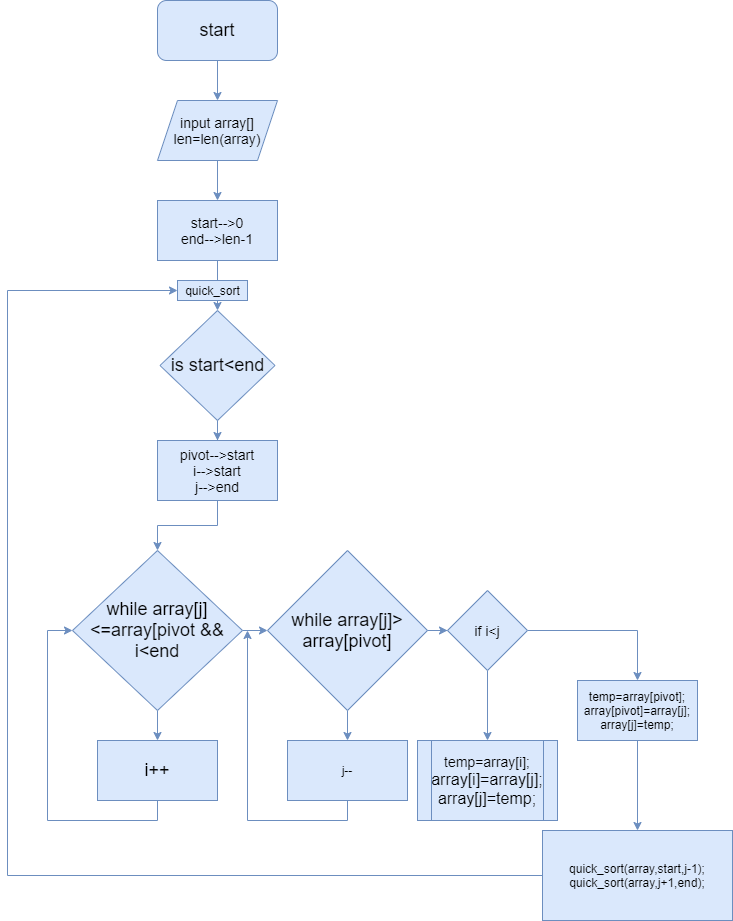

The diagram above was exported from draw.io. Its source (the exported page's mxGraphModel, read from the mxfile embedded in the PNG):
<mxGraphModel dx="1736" dy="926" grid="1" gridSize="10" guides="1" tooltips="1" connect="1" arrows="1" fold="1" page="1" pageScale="1" pageWidth="850" pageHeight="1100" math="0" shadow="0">
  <root>
    <mxCell id="0" />
    <mxCell id="1" parent="0" />
    <mxCell id="C8_tCgqX4i4kR2QFSt2A-2" style="edgeStyle=orthogonalEdgeStyle;rounded=0;orthogonalLoop=1;jettySize=auto;html=1;fillColor=#dae8fc;strokeColor=#6c8ebf;" edge="1" parent="1" source="C8_tCgqX4i4kR2QFSt2A-1" target="C8_tCgqX4i4kR2QFSt2A-3">
      <mxGeometry relative="1" as="geometry">
        <mxPoint x="260" y="120" as="targetPoint" />
      </mxGeometry>
    </mxCell>
    <mxCell id="C8_tCgqX4i4kR2QFSt2A-1" value="&lt;font style=&quot;font-size: 18px&quot;&gt;start&lt;/font&gt;" style="rounded=1;whiteSpace=wrap;html=1;fillColor=#dae8fc;strokeColor=#6c8ebf;" vertex="1" parent="1">
      <mxGeometry x="200" y="20" width="120" height="60" as="geometry" />
    </mxCell>
    <mxCell id="C8_tCgqX4i4kR2QFSt2A-5" style="edgeStyle=orthogonalEdgeStyle;rounded=0;orthogonalLoop=1;jettySize=auto;html=1;fillColor=#dae8fc;strokeColor=#6c8ebf;" edge="1" parent="1" source="C8_tCgqX4i4kR2QFSt2A-3" target="C8_tCgqX4i4kR2QFSt2A-6">
      <mxGeometry relative="1" as="geometry">
        <mxPoint x="260" y="210" as="targetPoint" />
      </mxGeometry>
    </mxCell>
    <mxCell id="C8_tCgqX4i4kR2QFSt2A-3" value="&lt;font style=&quot;font-size: 14px&quot;&gt;input array[]&lt;br&gt;len=len(array)&lt;br&gt;&lt;/font&gt;" style="shape=parallelogram;perimeter=parallelogramPerimeter;whiteSpace=wrap;html=1;fixedSize=1;fillColor=#dae8fc;strokeColor=#6c8ebf;" vertex="1" parent="1">
      <mxGeometry x="200" y="120" width="120" height="60" as="geometry" />
    </mxCell>
    <mxCell id="C8_tCgqX4i4kR2QFSt2A-7" style="edgeStyle=orthogonalEdgeStyle;rounded=0;orthogonalLoop=1;jettySize=auto;html=1;fillColor=#dae8fc;strokeColor=#6c8ebf;" edge="1" parent="1" source="C8_tCgqX4i4kR2QFSt2A-6" target="C8_tCgqX4i4kR2QFSt2A-8">
      <mxGeometry relative="1" as="geometry">
        <mxPoint x="260" y="320" as="targetPoint" />
      </mxGeometry>
    </mxCell>
    <mxCell id="C8_tCgqX4i4kR2QFSt2A-6" value="&lt;font style=&quot;font-size: 14px&quot;&gt;start--&amp;gt;0&lt;br&gt;end--&amp;gt;len-1&lt;/font&gt;" style="rounded=0;whiteSpace=wrap;html=1;fillColor=#dae8fc;strokeColor=#6c8ebf;" vertex="1" parent="1">
      <mxGeometry x="200" y="220" width="120" height="60" as="geometry" />
    </mxCell>
    <mxCell id="C8_tCgqX4i4kR2QFSt2A-10" style="edgeStyle=orthogonalEdgeStyle;rounded=0;orthogonalLoop=1;jettySize=auto;html=1;fillColor=#dae8fc;strokeColor=#6c8ebf;" edge="1" parent="1" source="C8_tCgqX4i4kR2QFSt2A-8" target="C8_tCgqX4i4kR2QFSt2A-11">
      <mxGeometry relative="1" as="geometry">
        <mxPoint x="260" y="490" as="targetPoint" />
      </mxGeometry>
    </mxCell>
    <mxCell id="C8_tCgqX4i4kR2QFSt2A-8" value="&lt;font style=&quot;font-size: 18px&quot;&gt;is start&amp;lt;end&lt;/font&gt;" style="rhombus;whiteSpace=wrap;html=1;fillColor=#dae8fc;strokeColor=#6c8ebf;" vertex="1" parent="1">
      <mxGeometry x="202.5" y="330" width="115" height="110" as="geometry" />
    </mxCell>
    <mxCell id="C8_tCgqX4i4kR2QFSt2A-9" value="quick_sort" style="text;html=1;align=center;verticalAlign=middle;resizable=0;points=[];autosize=1;fillColor=#dae8fc;strokeColor=#6c8ebf;" vertex="1" parent="1">
      <mxGeometry x="220" y="300" width="70" height="20" as="geometry" />
    </mxCell>
    <mxCell id="C8_tCgqX4i4kR2QFSt2A-12" style="edgeStyle=orthogonalEdgeStyle;rounded=0;orthogonalLoop=1;jettySize=auto;html=1;fillColor=#dae8fc;strokeColor=#6c8ebf;" edge="1" parent="1" source="C8_tCgqX4i4kR2QFSt2A-11" target="C8_tCgqX4i4kR2QFSt2A-13">
      <mxGeometry relative="1" as="geometry">
        <mxPoint x="260" y="560" as="targetPoint" />
      </mxGeometry>
    </mxCell>
    <mxCell id="C8_tCgqX4i4kR2QFSt2A-11" value="&lt;font style=&quot;font-size: 14px&quot;&gt;pivot--&amp;gt;start&lt;br&gt;i--&amp;gt;start&lt;br&gt;j--&amp;gt;end&lt;/font&gt;" style="rounded=0;whiteSpace=wrap;html=1;fillColor=#dae8fc;strokeColor=#6c8ebf;" vertex="1" parent="1">
      <mxGeometry x="200" y="460" width="120" height="60" as="geometry" />
    </mxCell>
    <mxCell id="C8_tCgqX4i4kR2QFSt2A-14" style="edgeStyle=orthogonalEdgeStyle;rounded=0;orthogonalLoop=1;jettySize=auto;html=1;fillColor=#dae8fc;strokeColor=#6c8ebf;" edge="1" parent="1" source="C8_tCgqX4i4kR2QFSt2A-13" target="C8_tCgqX4i4kR2QFSt2A-15">
      <mxGeometry relative="1" as="geometry">
        <mxPoint x="260" y="740" as="targetPoint" />
      </mxGeometry>
    </mxCell>
    <mxCell id="C8_tCgqX4i4kR2QFSt2A-17" style="edgeStyle=orthogonalEdgeStyle;rounded=0;orthogonalLoop=1;jettySize=auto;html=1;fillColor=#dae8fc;strokeColor=#6c8ebf;" edge="1" parent="1" source="C8_tCgqX4i4kR2QFSt2A-13" target="C8_tCgqX4i4kR2QFSt2A-18">
      <mxGeometry relative="1" as="geometry">
        <mxPoint x="370" y="650" as="targetPoint" />
      </mxGeometry>
    </mxCell>
    <mxCell id="C8_tCgqX4i4kR2QFSt2A-13" value="&lt;font style=&quot;font-size: 18px&quot;&gt;while array[j]&amp;lt;=array[pivot &amp;amp;&amp;amp; i&amp;lt;end&lt;/font&gt;" style="rhombus;whiteSpace=wrap;html=1;fillColor=#dae8fc;strokeColor=#6c8ebf;" vertex="1" parent="1">
      <mxGeometry x="115" y="570" width="170" height="160" as="geometry" />
    </mxCell>
    <mxCell id="C8_tCgqX4i4kR2QFSt2A-16" style="edgeStyle=orthogonalEdgeStyle;rounded=0;orthogonalLoop=1;jettySize=auto;html=1;entryX=0;entryY=0.5;entryDx=0;entryDy=0;fillColor=#dae8fc;strokeColor=#6c8ebf;" edge="1" parent="1" source="C8_tCgqX4i4kR2QFSt2A-15" target="C8_tCgqX4i4kR2QFSt2A-13">
      <mxGeometry relative="1" as="geometry">
        <mxPoint x="90" y="630" as="targetPoint" />
        <Array as="points">
          <mxPoint x="200" y="840" />
          <mxPoint x="90" y="840" />
          <mxPoint x="90" y="650" />
        </Array>
      </mxGeometry>
    </mxCell>
    <mxCell id="C8_tCgqX4i4kR2QFSt2A-15" value="&lt;font style=&quot;font-size: 18px&quot;&gt;i++&lt;/font&gt;" style="rounded=0;whiteSpace=wrap;html=1;fillColor=#dae8fc;strokeColor=#6c8ebf;" vertex="1" parent="1">
      <mxGeometry x="140" y="760" width="120" height="60" as="geometry" />
    </mxCell>
    <mxCell id="C8_tCgqX4i4kR2QFSt2A-19" style="edgeStyle=orthogonalEdgeStyle;rounded=0;orthogonalLoop=1;jettySize=auto;html=1;fillColor=#dae8fc;strokeColor=#6c8ebf;" edge="1" parent="1" source="C8_tCgqX4i4kR2QFSt2A-18" target="C8_tCgqX4i4kR2QFSt2A-20">
      <mxGeometry relative="1" as="geometry">
        <mxPoint x="390.0000000000002" y="760" as="targetPoint" />
      </mxGeometry>
    </mxCell>
    <mxCell id="C8_tCgqX4i4kR2QFSt2A-22" style="edgeStyle=orthogonalEdgeStyle;rounded=0;orthogonalLoop=1;jettySize=auto;html=1;fillColor=#dae8fc;strokeColor=#6c8ebf;" edge="1" parent="1" source="C8_tCgqX4i4kR2QFSt2A-18" target="C8_tCgqX4i4kR2QFSt2A-23">
      <mxGeometry relative="1" as="geometry">
        <mxPoint x="500" y="650" as="targetPoint" />
      </mxGeometry>
    </mxCell>
    <mxCell id="C8_tCgqX4i4kR2QFSt2A-18" value="&lt;font style=&quot;font-size: 18px&quot;&gt;while array[j]&amp;gt;&lt;br&gt;array[pivot]&lt;/font&gt;" style="rhombus;whiteSpace=wrap;html=1;fillColor=#dae8fc;strokeColor=#6c8ebf;" vertex="1" parent="1">
      <mxGeometry x="310" y="570" width="160" height="160" as="geometry" />
    </mxCell>
    <mxCell id="C8_tCgqX4i4kR2QFSt2A-21" style="edgeStyle=orthogonalEdgeStyle;rounded=0;orthogonalLoop=1;jettySize=auto;html=1;fillColor=#dae8fc;strokeColor=#6c8ebf;" edge="1" parent="1" source="C8_tCgqX4i4kR2QFSt2A-20">
      <mxGeometry relative="1" as="geometry">
        <mxPoint x="290" y="650" as="targetPoint" />
        <Array as="points">
          <mxPoint x="390" y="840" />
        </Array>
      </mxGeometry>
    </mxCell>
    <mxCell id="C8_tCgqX4i4kR2QFSt2A-20" value="j--" style="rounded=0;whiteSpace=wrap;html=1;fillColor=#dae8fc;strokeColor=#6c8ebf;" vertex="1" parent="1">
      <mxGeometry x="330.0000000000002" y="760" width="120" height="60" as="geometry" />
    </mxCell>
    <mxCell id="C8_tCgqX4i4kR2QFSt2A-24" style="edgeStyle=orthogonalEdgeStyle;rounded=0;orthogonalLoop=1;jettySize=auto;html=1;fillColor=#dae8fc;strokeColor=#6c8ebf;" edge="1" parent="1" source="C8_tCgqX4i4kR2QFSt2A-23" target="C8_tCgqX4i4kR2QFSt2A-25">
      <mxGeometry relative="1" as="geometry">
        <mxPoint x="530" y="730" as="targetPoint" />
      </mxGeometry>
    </mxCell>
    <mxCell id="C8_tCgqX4i4kR2QFSt2A-26" style="edgeStyle=orthogonalEdgeStyle;rounded=0;orthogonalLoop=1;jettySize=auto;html=1;fillColor=#dae8fc;strokeColor=#6c8ebf;" edge="1" parent="1" source="C8_tCgqX4i4kR2QFSt2A-23" target="C8_tCgqX4i4kR2QFSt2A-28">
      <mxGeometry relative="1" as="geometry">
        <mxPoint x="680" y="700" as="targetPoint" />
      </mxGeometry>
    </mxCell>
    <mxCell id="C8_tCgqX4i4kR2QFSt2A-23" value="&lt;font style=&quot;font-size: 14px&quot;&gt;if i&amp;lt;j&lt;/font&gt;" style="rhombus;whiteSpace=wrap;html=1;fillColor=#dae8fc;strokeColor=#6c8ebf;" vertex="1" parent="1">
      <mxGeometry x="490" y="610" width="80" height="80" as="geometry" />
    </mxCell>
    <mxCell id="C8_tCgqX4i4kR2QFSt2A-25" value="&lt;div&gt;&lt;font style=&quot;font-size: 14px&quot;&gt;temp=array[i];&lt;/font&gt;&lt;/div&gt;&lt;div&gt;&lt;font size=&quot;3&quot;&gt;&lt;span&gt;&#09;&#09;&#09;&#09;&lt;/span&gt;array[i]=array[j];&lt;/font&gt;&lt;/div&gt;&lt;div&gt;&lt;font size=&quot;3&quot;&gt;&lt;span&gt;&#09;&#09;&#09;&#09;&lt;/span&gt;array[j]=temp;&lt;/font&gt;&lt;/div&gt;" style="shape=process;whiteSpace=wrap;html=1;backgroundOutline=1;fillColor=#dae8fc;strokeColor=#6c8ebf;" vertex="1" parent="1">
      <mxGeometry x="460" y="760" width="140" height="80" as="geometry" />
    </mxCell>
    <mxCell id="C8_tCgqX4i4kR2QFSt2A-29" style="edgeStyle=orthogonalEdgeStyle;rounded=0;orthogonalLoop=1;jettySize=auto;html=1;fillColor=#dae8fc;strokeColor=#6c8ebf;" edge="1" parent="1" source="C8_tCgqX4i4kR2QFSt2A-28" target="C8_tCgqX4i4kR2QFSt2A-30">
      <mxGeometry relative="1" as="geometry">
        <mxPoint x="680" y="850" as="targetPoint" />
      </mxGeometry>
    </mxCell>
    <mxCell id="C8_tCgqX4i4kR2QFSt2A-28" value="&lt;div&gt;temp=array[pivot];&lt;/div&gt;&lt;div&gt;&lt;span&gt;&#09;&#09;&lt;/span&gt;array[pivot]=array[j];&lt;/div&gt;&lt;div&gt;&lt;span&gt;&#09;&#09;&lt;/span&gt;array[j]=temp;&lt;/div&gt;" style="rounded=0;whiteSpace=wrap;html=1;fillColor=#dae8fc;strokeColor=#6c8ebf;" vertex="1" parent="1">
      <mxGeometry x="620" y="700" width="120" height="60" as="geometry" />
    </mxCell>
    <mxCell id="C8_tCgqX4i4kR2QFSt2A-31" style="edgeStyle=orthogonalEdgeStyle;rounded=0;orthogonalLoop=1;jettySize=auto;html=1;fillColor=#dae8fc;strokeColor=#6c8ebf;" edge="1" parent="1" source="C8_tCgqX4i4kR2QFSt2A-30" target="C8_tCgqX4i4kR2QFSt2A-9">
      <mxGeometry relative="1" as="geometry">
        <mxPoint x="60" y="310" as="targetPoint" />
        <Array as="points">
          <mxPoint x="50" y="895" />
          <mxPoint x="50" y="310" />
        </Array>
      </mxGeometry>
    </mxCell>
    <mxCell id="C8_tCgqX4i4kR2QFSt2A-30" value="&lt;div&gt;quick_sort(array,start,j-1);&lt;/div&gt;&lt;div&gt;&lt;span&gt;&#09;&#09;&lt;/span&gt;quick_sort(array,j+1,end);&lt;/div&gt;" style="rounded=0;whiteSpace=wrap;html=1;fillColor=#dae8fc;strokeColor=#6c8ebf;" vertex="1" parent="1">
      <mxGeometry x="585" y="850" width="190" height="90" as="geometry" />
    </mxCell>
  </root>
</mxGraphModel>